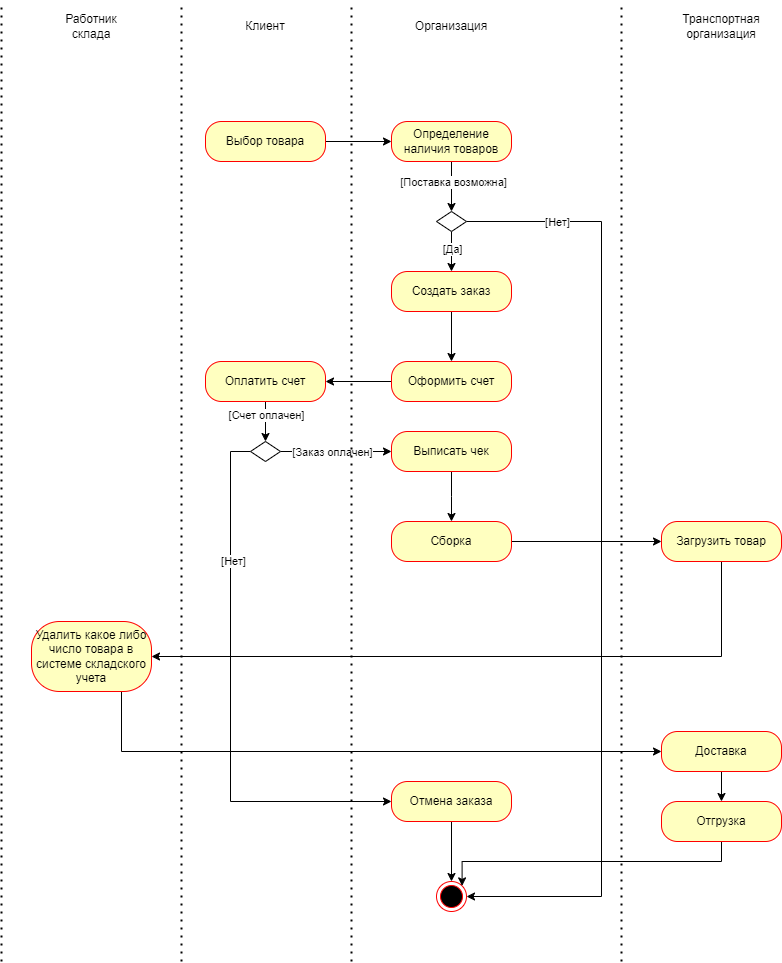

The diagram above was exported from draw.io. Its source (the exported page's mxGraphModel, read from the mxfile embedded in the PNG):
<mxGraphModel dx="1434" dy="746" grid="1" gridSize="10" guides="1" tooltips="1" connect="1" arrows="1" fold="1" page="1" pageScale="1" pageWidth="827" pageHeight="1169" math="0" shadow="0">
  <root>
    <mxCell id="0" />
    <mxCell id="1" parent="0" />
    <mxCell id="SICG4Mnr6VeIpaEl5emT-1" style="edgeStyle=orthogonalEdgeStyle;rounded=0;orthogonalLoop=1;jettySize=auto;html=1;exitX=1;exitY=0.5;exitDx=0;exitDy=0;entryX=0;entryY=0.5;entryDx=0;entryDy=0;" parent="1" source="SICG4Mnr6VeIpaEl5emT-2" target="SICG4Mnr6VeIpaEl5emT-8" edge="1">
      <mxGeometry relative="1" as="geometry" />
    </mxCell>
    <mxCell id="SICG4Mnr6VeIpaEl5emT-2" value="Выбор товара" style="rounded=1;whiteSpace=wrap;html=1;arcSize=40;fontColor=#000000;fillColor=#ffffc0;strokeColor=#ff0000;" parent="1" vertex="1">
      <mxGeometry x="294" y="160" width="120" height="40" as="geometry" />
    </mxCell>
    <mxCell id="SICG4Mnr6VeIpaEl5emT-3" value="Работник склада" style="text;html=1;align=center;verticalAlign=middle;whiteSpace=wrap;rounded=0;" parent="1" vertex="1">
      <mxGeometry x="150" y="50" width="60" height="30" as="geometry" />
    </mxCell>
    <mxCell id="SICG4Mnr6VeIpaEl5emT-4" value="Организация" style="text;html=1;align=center;verticalAlign=middle;whiteSpace=wrap;rounded=0;" parent="1" vertex="1">
      <mxGeometry x="510" y="50" width="60" height="30" as="geometry" />
    </mxCell>
    <mxCell id="SICG4Mnr6VeIpaEl5emT-5" value="Клиент" style="text;html=1;align=center;verticalAlign=middle;whiteSpace=wrap;rounded=0;" parent="1" vertex="1">
      <mxGeometry x="324" y="50" width="60" height="30" as="geometry" />
    </mxCell>
    <mxCell id="SICG4Mnr6VeIpaEl5emT-6" style="edgeStyle=orthogonalEdgeStyle;rounded=0;orthogonalLoop=1;jettySize=auto;html=1;exitX=0.5;exitY=1;exitDx=0;exitDy=0;entryX=0.5;entryY=0;entryDx=0;entryDy=0;" parent="1" source="SICG4Mnr6VeIpaEl5emT-8" target="SICG4Mnr6VeIpaEl5emT-13" edge="1">
      <mxGeometry relative="1" as="geometry">
        <mxPoint x="540" y="240" as="targetPoint" />
      </mxGeometry>
    </mxCell>
    <mxCell id="SICG4Mnr6VeIpaEl5emT-7" value="[Поставка возможна]" style="edgeLabel;html=1;align=center;verticalAlign=middle;resizable=0;points=[];" parent="SICG4Mnr6VeIpaEl5emT-6" vertex="1" connectable="0">
      <mxGeometry x="-0.1935" y="1" relative="1" as="geometry">
        <mxPoint as="offset" />
      </mxGeometry>
    </mxCell>
    <mxCell id="SICG4Mnr6VeIpaEl5emT-8" value="Определение наличия товаров" style="rounded=1;whiteSpace=wrap;html=1;arcSize=40;fontColor=#000000;fillColor=#ffffc0;strokeColor=#ff0000;" parent="1" vertex="1">
      <mxGeometry x="480" y="160" width="120" height="40" as="geometry" />
    </mxCell>
    <mxCell id="SICG4Mnr6VeIpaEl5emT-9" style="edgeStyle=orthogonalEdgeStyle;rounded=0;orthogonalLoop=1;jettySize=auto;html=1;exitX=0.5;exitY=1;exitDx=0;exitDy=0;" parent="1" source="SICG4Mnr6VeIpaEl5emT-13" edge="1">
      <mxGeometry relative="1" as="geometry">
        <mxPoint x="540" y="310" as="targetPoint" />
      </mxGeometry>
    </mxCell>
    <mxCell id="SICG4Mnr6VeIpaEl5emT-10" value="[Да]" style="edgeLabel;html=1;align=center;verticalAlign=middle;resizable=0;points=[];" parent="SICG4Mnr6VeIpaEl5emT-9" vertex="1" connectable="0">
      <mxGeometry x="-0.1524" y="2" relative="1" as="geometry">
        <mxPoint x="-2" as="offset" />
      </mxGeometry>
    </mxCell>
    <mxCell id="SICG4Mnr6VeIpaEl5emT-11" style="edgeStyle=orthogonalEdgeStyle;rounded=0;orthogonalLoop=1;jettySize=auto;html=1;exitX=1;exitY=0.5;exitDx=0;exitDy=0;entryX=1;entryY=0.5;entryDx=0;entryDy=0;" parent="1" source="SICG4Mnr6VeIpaEl5emT-13" target="SICG4Mnr6VeIpaEl5emT-18" edge="1">
      <mxGeometry relative="1" as="geometry">
        <mxPoint x="680" y="800" as="targetPoint" />
        <Array as="points">
          <mxPoint x="690" y="260" />
          <mxPoint x="690" y="935" />
        </Array>
      </mxGeometry>
    </mxCell>
    <mxCell id="SICG4Mnr6VeIpaEl5emT-12" value="[Нет]" style="edgeLabel;html=1;align=center;verticalAlign=middle;resizable=0;points=[];" parent="SICG4Mnr6VeIpaEl5emT-11" vertex="1" connectable="0">
      <mxGeometry x="-0.8099" relative="1" as="geometry">
        <mxPoint as="offset" />
      </mxGeometry>
    </mxCell>
    <mxCell id="SICG4Mnr6VeIpaEl5emT-13" value="" style="shape=rhombus;perimeter=rhombusPerimeter;whiteSpace=wrap;html=1;align=center;" parent="1" vertex="1">
      <mxGeometry x="525" y="250" width="30" height="20" as="geometry" />
    </mxCell>
    <mxCell id="SICG4Mnr6VeIpaEl5emT-14" style="edgeStyle=orthogonalEdgeStyle;rounded=0;orthogonalLoop=1;jettySize=auto;html=1;exitX=0.5;exitY=1;exitDx=0;exitDy=0;" parent="1" source="SICG4Mnr6VeIpaEl5emT-15" target="SICG4Mnr6VeIpaEl5emT-17" edge="1">
      <mxGeometry relative="1" as="geometry" />
    </mxCell>
    <mxCell id="SICG4Mnr6VeIpaEl5emT-15" value="Создать заказ" style="rounded=1;whiteSpace=wrap;html=1;arcSize=40;fontColor=#000000;fillColor=#ffffc0;strokeColor=#ff0000;" parent="1" vertex="1">
      <mxGeometry x="480" y="310" width="120" height="40" as="geometry" />
    </mxCell>
    <mxCell id="SICG4Mnr6VeIpaEl5emT-16" style="edgeStyle=orthogonalEdgeStyle;rounded=0;orthogonalLoop=1;jettySize=auto;html=1;exitX=0;exitY=0.5;exitDx=0;exitDy=0;entryX=1;entryY=0.5;entryDx=0;entryDy=0;" parent="1" source="SICG4Mnr6VeIpaEl5emT-17" target="SICG4Mnr6VeIpaEl5emT-21" edge="1">
      <mxGeometry relative="1" as="geometry" />
    </mxCell>
    <mxCell id="SICG4Mnr6VeIpaEl5emT-17" value="Оформить счет" style="rounded=1;whiteSpace=wrap;html=1;arcSize=40;fontColor=#000000;fillColor=#ffffc0;strokeColor=#ff0000;" parent="1" vertex="1">
      <mxGeometry x="480" y="400" width="120" height="40" as="geometry" />
    </mxCell>
    <mxCell id="SICG4Mnr6VeIpaEl5emT-18" value="" style="ellipse;html=1;shape=endState;fillColor=#000000;strokeColor=#ff0000;" parent="1" vertex="1">
      <mxGeometry x="525" y="920" width="30" height="30" as="geometry" />
    </mxCell>
    <mxCell id="SICG4Mnr6VeIpaEl5emT-19" style="edgeStyle=orthogonalEdgeStyle;rounded=0;orthogonalLoop=1;jettySize=auto;html=1;exitX=0.5;exitY=1;exitDx=0;exitDy=0;entryX=0.5;entryY=0;entryDx=0;entryDy=0;" parent="1" source="SICG4Mnr6VeIpaEl5emT-21" target="SICG4Mnr6VeIpaEl5emT-26" edge="1">
      <mxGeometry relative="1" as="geometry" />
    </mxCell>
    <mxCell id="SICG4Mnr6VeIpaEl5emT-20" value="[Счет оплачен]" style="edgeLabel;html=1;align=center;verticalAlign=middle;resizable=0;points=[];" parent="SICG4Mnr6VeIpaEl5emT-19" vertex="1" connectable="0">
      <mxGeometry x="-0.35" relative="1" as="geometry">
        <mxPoint as="offset" />
      </mxGeometry>
    </mxCell>
    <mxCell id="SICG4Mnr6VeIpaEl5emT-21" value="Оплатить счет" style="rounded=1;whiteSpace=wrap;html=1;arcSize=40;fontColor=#000000;fillColor=#ffffc0;strokeColor=#ff0000;" parent="1" vertex="1">
      <mxGeometry x="294" y="400" width="120" height="40" as="geometry" />
    </mxCell>
    <mxCell id="SICG4Mnr6VeIpaEl5emT-22" style="edgeStyle=orthogonalEdgeStyle;rounded=0;orthogonalLoop=1;jettySize=auto;html=1;exitX=0;exitY=0.5;exitDx=0;exitDy=0;entryX=0;entryY=0.5;entryDx=0;entryDy=0;" parent="1" source="SICG4Mnr6VeIpaEl5emT-26" target="SICG4Mnr6VeIpaEl5emT-28" edge="1">
      <mxGeometry relative="1" as="geometry" />
    </mxCell>
    <mxCell id="SICG4Mnr6VeIpaEl5emT-23" value="[Нет]" style="edgeLabel;html=1;align=center;verticalAlign=middle;resizable=0;points=[];" parent="SICG4Mnr6VeIpaEl5emT-22" vertex="1" connectable="0">
      <mxGeometry x="-0.515" y="2" relative="1" as="geometry">
        <mxPoint as="offset" />
      </mxGeometry>
    </mxCell>
    <mxCell id="SICG4Mnr6VeIpaEl5emT-24" style="edgeStyle=orthogonalEdgeStyle;rounded=0;orthogonalLoop=1;jettySize=auto;html=1;exitX=1;exitY=0.5;exitDx=0;exitDy=0;entryX=0;entryY=0.5;entryDx=0;entryDy=0;" parent="1" source="SICG4Mnr6VeIpaEl5emT-26" target="SICG4Mnr6VeIpaEl5emT-31" edge="1">
      <mxGeometry relative="1" as="geometry">
        <mxPoint x="530" y="489.66666666666674" as="targetPoint" />
      </mxGeometry>
    </mxCell>
    <mxCell id="SICG4Mnr6VeIpaEl5emT-25" value="[Заказ оплачен]" style="edgeLabel;html=1;align=center;verticalAlign=middle;resizable=0;points=[];" parent="SICG4Mnr6VeIpaEl5emT-24" vertex="1" connectable="0">
      <mxGeometry x="-0.3154" y="-1" relative="1" as="geometry">
        <mxPoint x="13" y="-1" as="offset" />
      </mxGeometry>
    </mxCell>
    <mxCell id="SICG4Mnr6VeIpaEl5emT-26" value="" style="shape=rhombus;perimeter=rhombusPerimeter;whiteSpace=wrap;html=1;align=center;" parent="1" vertex="1">
      <mxGeometry x="339" y="480" width="30" height="20" as="geometry" />
    </mxCell>
    <mxCell id="SICG4Mnr6VeIpaEl5emT-27" style="edgeStyle=orthogonalEdgeStyle;rounded=0;orthogonalLoop=1;jettySize=auto;html=1;exitX=0.5;exitY=1;exitDx=0;exitDy=0;" parent="1" source="SICG4Mnr6VeIpaEl5emT-28" target="SICG4Mnr6VeIpaEl5emT-18" edge="1">
      <mxGeometry relative="1" as="geometry" />
    </mxCell>
    <mxCell id="SICG4Mnr6VeIpaEl5emT-28" value="Отмена заказа" style="rounded=1;whiteSpace=wrap;html=1;arcSize=40;fontColor=#000000;fillColor=#ffffc0;strokeColor=#ff0000;" parent="1" vertex="1">
      <mxGeometry x="480" y="820" width="120" height="40" as="geometry" />
    </mxCell>
    <mxCell id="SICG4Mnr6VeIpaEl5emT-29" style="edgeStyle=orthogonalEdgeStyle;rounded=0;orthogonalLoop=1;jettySize=auto;html=1;exitX=0.5;exitY=1;exitDx=0;exitDy=0;" parent="1" source="SICG4Mnr6VeIpaEl5emT-5" target="SICG4Mnr6VeIpaEl5emT-5" edge="1">
      <mxGeometry relative="1" as="geometry" />
    </mxCell>
    <mxCell id="SICG4Mnr6VeIpaEl5emT-30" style="edgeStyle=orthogonalEdgeStyle;rounded=0;orthogonalLoop=1;jettySize=auto;html=1;exitX=0.5;exitY=1;exitDx=0;exitDy=0;" parent="1" source="SICG4Mnr6VeIpaEl5emT-31" edge="1">
      <mxGeometry relative="1" as="geometry">
        <mxPoint x="540" y="560" as="targetPoint" />
      </mxGeometry>
    </mxCell>
    <mxCell id="SICG4Mnr6VeIpaEl5emT-31" value="Выписать чек" style="rounded=1;whiteSpace=wrap;html=1;arcSize=40;fontColor=#000000;fillColor=#ffffc0;strokeColor=#ff0000;" parent="1" vertex="1">
      <mxGeometry x="480" y="470" width="120" height="40" as="geometry" />
    </mxCell>
    <mxCell id="SICG4Mnr6VeIpaEl5emT-51" style="edgeStyle=orthogonalEdgeStyle;rounded=0;orthogonalLoop=1;jettySize=auto;html=1;exitX=1;exitY=0.5;exitDx=0;exitDy=0;entryX=0;entryY=0.5;entryDx=0;entryDy=0;" parent="1" source="SICG4Mnr6VeIpaEl5emT-33" target="SICG4Mnr6VeIpaEl5emT-50" edge="1">
      <mxGeometry relative="1" as="geometry" />
    </mxCell>
    <mxCell id="SICG4Mnr6VeIpaEl5emT-33" value="Сборка" style="rounded=1;whiteSpace=wrap;html=1;arcSize=40;fontColor=#000000;fillColor=#ffffc0;strokeColor=#ff0000;" parent="1" vertex="1">
      <mxGeometry x="480" y="560" width="120" height="40" as="geometry" />
    </mxCell>
    <mxCell id="SICG4Mnr6VeIpaEl5emT-53" style="edgeStyle=orthogonalEdgeStyle;rounded=0;orthogonalLoop=1;jettySize=auto;html=1;exitX=0.75;exitY=1;exitDx=0;exitDy=0;entryX=0;entryY=0.5;entryDx=0;entryDy=0;" parent="1" source="SICG4Mnr6VeIpaEl5emT-39" target="SICG4Mnr6VeIpaEl5emT-46" edge="1">
      <mxGeometry relative="1" as="geometry" />
    </mxCell>
    <mxCell id="SICG4Mnr6VeIpaEl5emT-39" value="Удалить какое либо число товара в системе складского учета" style="rounded=1;whiteSpace=wrap;html=1;arcSize=40;fontColor=#000000;fillColor=#ffffc0;strokeColor=#ff0000;" parent="1" vertex="1">
      <mxGeometry x="120" y="660" width="120" height="70" as="geometry" />
    </mxCell>
    <mxCell id="SICG4Mnr6VeIpaEl5emT-40" value="" style="endArrow=none;dashed=1;html=1;dashPattern=1 3;strokeWidth=2;rounded=0;" parent="1" edge="1">
      <mxGeometry width="50" height="50" relative="1" as="geometry">
        <mxPoint x="440" y="1000" as="sourcePoint" />
        <mxPoint x="440" y="40" as="targetPoint" />
      </mxGeometry>
    </mxCell>
    <mxCell id="SICG4Mnr6VeIpaEl5emT-41" value="" style="endArrow=none;dashed=1;html=1;dashPattern=1 3;strokeWidth=2;rounded=0;" parent="1" edge="1">
      <mxGeometry width="50" height="50" relative="1" as="geometry">
        <mxPoint x="270" y="1000" as="sourcePoint" />
        <mxPoint x="270" y="40" as="targetPoint" />
      </mxGeometry>
    </mxCell>
    <mxCell id="SICG4Mnr6VeIpaEl5emT-42" value="" style="endArrow=none;dashed=1;html=1;dashPattern=1 3;strokeWidth=2;rounded=0;" parent="1" edge="1">
      <mxGeometry width="50" height="50" relative="1" as="geometry">
        <mxPoint x="90" y="1000" as="sourcePoint" />
        <mxPoint x="90" y="40" as="targetPoint" />
      </mxGeometry>
    </mxCell>
    <mxCell id="SICG4Mnr6VeIpaEl5emT-44" value="" style="endArrow=none;dashed=1;html=1;dashPattern=1 3;strokeWidth=2;rounded=0;" parent="1" edge="1">
      <mxGeometry width="50" height="50" relative="1" as="geometry">
        <mxPoint x="710" y="1000" as="sourcePoint" />
        <mxPoint x="710" y="40" as="targetPoint" />
      </mxGeometry>
    </mxCell>
    <mxCell id="SICG4Mnr6VeIpaEl5emT-45" value="Транспортная организация" style="text;html=1;align=center;verticalAlign=middle;whiteSpace=wrap;rounded=0;" parent="1" vertex="1">
      <mxGeometry x="780" y="50" width="60" height="30" as="geometry" />
    </mxCell>
    <mxCell id="SICG4Mnr6VeIpaEl5emT-48" style="edgeStyle=orthogonalEdgeStyle;rounded=0;orthogonalLoop=1;jettySize=auto;html=1;exitX=0.5;exitY=1;exitDx=0;exitDy=0;entryX=0.5;entryY=0;entryDx=0;entryDy=0;" parent="1" source="SICG4Mnr6VeIpaEl5emT-46" target="SICG4Mnr6VeIpaEl5emT-47" edge="1">
      <mxGeometry relative="1" as="geometry" />
    </mxCell>
    <mxCell id="SICG4Mnr6VeIpaEl5emT-46" value="Доставка" style="rounded=1;whiteSpace=wrap;html=1;arcSize=40;fontColor=#000000;fillColor=#ffffc0;strokeColor=#ff0000;" parent="1" vertex="1">
      <mxGeometry x="750" y="770" width="120" height="40" as="geometry" />
    </mxCell>
    <mxCell id="SICG4Mnr6VeIpaEl5emT-54" style="edgeStyle=orthogonalEdgeStyle;rounded=0;orthogonalLoop=1;jettySize=auto;html=1;exitX=0.5;exitY=1;exitDx=0;exitDy=0;entryX=1;entryY=0;entryDx=0;entryDy=0;" parent="1" source="SICG4Mnr6VeIpaEl5emT-47" target="SICG4Mnr6VeIpaEl5emT-18" edge="1">
      <mxGeometry relative="1" as="geometry" />
    </mxCell>
    <mxCell id="SICG4Mnr6VeIpaEl5emT-47" value="Отгрузка" style="rounded=1;whiteSpace=wrap;html=1;arcSize=40;fontColor=#000000;fillColor=#ffffc0;strokeColor=#ff0000;" parent="1" vertex="1">
      <mxGeometry x="750" y="840" width="120" height="40" as="geometry" />
    </mxCell>
    <mxCell id="SICG4Mnr6VeIpaEl5emT-52" style="edgeStyle=orthogonalEdgeStyle;rounded=0;orthogonalLoop=1;jettySize=auto;html=1;exitX=0.5;exitY=1;exitDx=0;exitDy=0;entryX=1;entryY=0.5;entryDx=0;entryDy=0;" parent="1" source="SICG4Mnr6VeIpaEl5emT-50" target="SICG4Mnr6VeIpaEl5emT-39" edge="1">
      <mxGeometry relative="1" as="geometry" />
    </mxCell>
    <mxCell id="SICG4Mnr6VeIpaEl5emT-50" value="Загрузить товар" style="rounded=1;whiteSpace=wrap;html=1;arcSize=40;fontColor=#000000;fillColor=#ffffc0;strokeColor=#ff0000;" parent="1" vertex="1">
      <mxGeometry x="750" y="560" width="120" height="40" as="geometry" />
    </mxCell>
  </root>
</mxGraphModel>